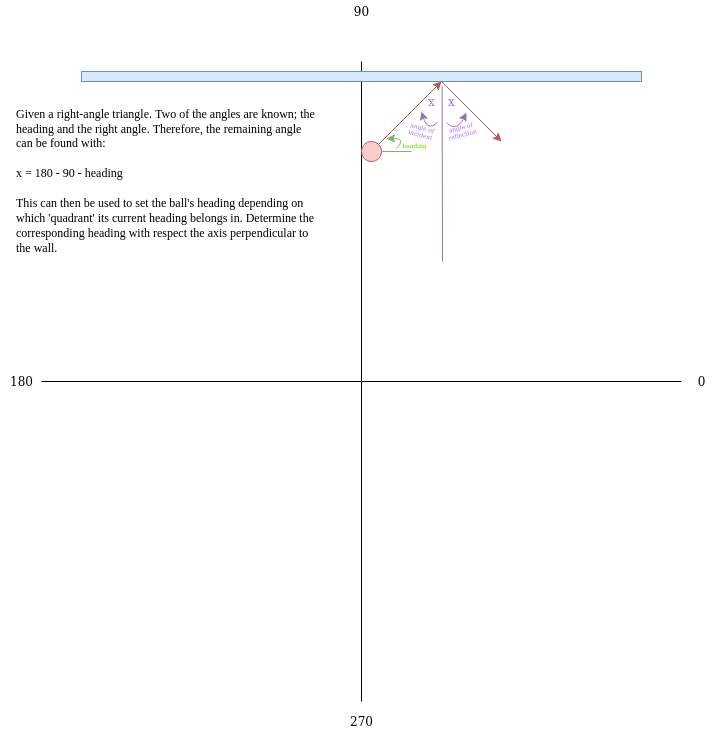

The diagram above was exported from draw.io. Its source (the exported page's mxGraphModel, read from the mxfile embedded in the PNG):
<mxGraphModel dx="626" dy="474" grid="1" gridSize="10" guides="1" tooltips="1" connect="1" arrows="1" fold="1" page="1" pageScale="1" pageWidth="850" pageHeight="1100" math="0" shadow="0">
  <root>
    <mxCell id="0" />
    <mxCell id="1" parent="0" />
    <mxCell id="a4Hb2FphRhJe2woDIGUk-1" value="" style="endArrow=none;html=1;rounded=0;" parent="1" edge="1">
      <mxGeometry width="50" height="50" relative="1" as="geometry">
        <mxPoint x="120" y="520" as="sourcePoint" />
        <mxPoint x="760" y="520" as="targetPoint" />
      </mxGeometry>
    </mxCell>
    <mxCell id="a4Hb2FphRhJe2woDIGUk-2" value="" style="endArrow=none;html=1;rounded=0;" parent="1" edge="1">
      <mxGeometry width="50" height="50" relative="1" as="geometry">
        <mxPoint x="440" y="840" as="sourcePoint" />
        <mxPoint x="440" y="200" as="targetPoint" />
      </mxGeometry>
    </mxCell>
    <mxCell id="a4Hb2FphRhJe2woDIGUk-3" value="0" style="text;html=1;align=center;verticalAlign=middle;resizable=0;points=[];autosize=1;strokeColor=none;fillColor=none;" parent="1" vertex="1">
      <mxGeometry x="770" y="510" width="20" height="20" as="geometry" />
    </mxCell>
    <mxCell id="a4Hb2FphRhJe2woDIGUk-4" value="90" style="text;html=1;align=center;verticalAlign=middle;resizable=0;points=[];autosize=1;strokeColor=none;fillColor=none;" parent="1" vertex="1">
      <mxGeometry x="425" y="140" width="30" height="20" as="geometry" />
    </mxCell>
    <mxCell id="a4Hb2FphRhJe2woDIGUk-5" value="270" style="text;html=1;align=center;verticalAlign=middle;resizable=0;points=[];autosize=1;strokeColor=none;fillColor=none;" parent="1" vertex="1">
      <mxGeometry x="420" y="850" width="40" height="20" as="geometry" />
    </mxCell>
    <mxCell id="a4Hb2FphRhJe2woDIGUk-6" value="180" style="text;html=1;align=center;verticalAlign=middle;resizable=0;points=[];autosize=1;strokeColor=none;fillColor=none;" parent="1" vertex="1">
      <mxGeometry x="80" y="510" width="40" height="20" as="geometry" />
    </mxCell>
    <mxCell id="a4Hb2FphRhJe2woDIGUk-7" value="" style="rounded=0;whiteSpace=wrap;html=1;fillColor=#dae8fc;strokeColor=#6c8ebf;" parent="1" vertex="1">
      <mxGeometry x="160" y="210" width="560" height="10" as="geometry" />
    </mxCell>
    <mxCell id="a4Hb2FphRhJe2woDIGUk-8" value="" style="ellipse;whiteSpace=wrap;html=1;aspect=fixed;fillColor=#f8cecc;strokeColor=#b85450;" parent="1" vertex="1">
      <mxGeometry x="440" y="280" width="20" height="20" as="geometry" />
    </mxCell>
    <mxCell id="a4Hb2FphRhJe2woDIGUk-9" value="" style="endArrow=classic;html=1;rounded=0;exitX=1;exitY=0;exitDx=0;exitDy=0;fillColor=#f8cecc;strokeColor=#b85450;" parent="1" source="a4Hb2FphRhJe2woDIGUk-8" edge="1">
      <mxGeometry width="50" height="50" relative="1" as="geometry">
        <mxPoint x="400" y="510" as="sourcePoint" />
        <mxPoint x="520" y="220" as="targetPoint" />
      </mxGeometry>
    </mxCell>
    <mxCell id="a4Hb2FphRhJe2woDIGUk-11" value="" style="endArrow=none;html=1;rounded=0;entryX=0.644;entryY=1.489;entryDx=0;entryDy=0;entryPerimeter=0;fillColor=#e1d5e7;strokeColor=#9673a6;" parent="1" target="a4Hb2FphRhJe2woDIGUk-7" edge="1">
      <mxGeometry width="50" height="50" relative="1" as="geometry">
        <mxPoint x="521" y="400" as="sourcePoint" />
        <mxPoint x="450" y="460" as="targetPoint" />
      </mxGeometry>
    </mxCell>
    <mxCell id="a4Hb2FphRhJe2woDIGUk-12" value="" style="endArrow=classic;html=1;rounded=0;fillColor=#f8cecc;strokeColor=#b85450;" parent="1" edge="1">
      <mxGeometry width="50" height="50" relative="1" as="geometry">
        <mxPoint x="520" y="220" as="sourcePoint" />
        <mxPoint x="580" y="280" as="targetPoint" />
      </mxGeometry>
    </mxCell>
    <mxCell id="a4Hb2FphRhJe2woDIGUk-13" value="x" style="text;html=1;align=center;verticalAlign=middle;resizable=0;points=[];autosize=1;strokeColor=none;fillColor=none;fontColor=#B266FF;" parent="1" vertex="1">
      <mxGeometry x="500" y="230" width="20" height="20" as="geometry" />
    </mxCell>
    <mxCell id="a4Hb2FphRhJe2woDIGUk-14" value="x" style="text;html=1;align=center;verticalAlign=middle;resizable=0;points=[];autosize=1;strokeColor=none;fillColor=none;fontColor=#B266FF;" parent="1" vertex="1">
      <mxGeometry x="520" y="230" width="20" height="20" as="geometry" />
    </mxCell>
    <mxCell id="a4Hb2FphRhJe2woDIGUk-15" value="" style="curved=1;endArrow=classic;html=1;rounded=0;fillColor=#e1d5e7;strokeColor=#9673a6;" parent="1" edge="1">
      <mxGeometry width="50" height="50" relative="1" as="geometry">
        <mxPoint x="516" y="261" as="sourcePoint" />
        <mxPoint x="500" y="250" as="targetPoint" />
        <Array as="points">
          <mxPoint x="506" y="270" />
        </Array>
      </mxGeometry>
    </mxCell>
    <mxCell id="a4Hb2FphRhJe2woDIGUk-16" value="" style="curved=1;endArrow=classic;html=1;rounded=0;exitX=-0.072;exitY=1.189;exitDx=0;exitDy=0;exitPerimeter=0;fillColor=#e1d5e7;strokeColor=#9673a6;" parent="1" edge="1">
      <mxGeometry width="50" height="50" relative="1" as="geometry">
        <mxPoint x="525" y="261" as="sourcePoint" />
        <mxPoint x="545" y="251" as="targetPoint" />
        <Array as="points">
          <mxPoint x="535" y="271" />
        </Array>
      </mxGeometry>
    </mxCell>
    <mxCell id="a4Hb2FphRhJe2woDIGUk-17" value="" style="endArrow=none;html=1;rounded=0;entryX=1;entryY=0.5;entryDx=0;entryDy=0;fillColor=#d5e8d4;strokeColor=#82b366;" parent="1" target="a4Hb2FphRhJe2woDIGUk-8" edge="1">
      <mxGeometry width="50" height="50" relative="1" as="geometry">
        <mxPoint x="490" y="290" as="sourcePoint" />
        <mxPoint x="450" y="340" as="targetPoint" />
      </mxGeometry>
    </mxCell>
    <mxCell id="a4Hb2FphRhJe2woDIGUk-19" value="" style="curved=1;endArrow=classic;html=1;rounded=0;fillColor=#d5e8d4;strokeColor=#82b366;" parent="1" edge="1">
      <mxGeometry width="50" height="50" relative="1" as="geometry">
        <mxPoint x="475" y="287" as="sourcePoint" />
        <mxPoint x="465" y="277" as="targetPoint" />
        <Array as="points">
          <mxPoint x="485" y="277" />
        </Array>
      </mxGeometry>
    </mxCell>
    <mxCell id="a4Hb2FphRhJe2woDIGUk-20" value="&lt;font style=&quot;font-size: 6px;&quot; color=&quot;#66CC00&quot;&gt;heading&lt;/font&gt;" style="text;html=1;align=center;verticalAlign=middle;resizable=0;points=[];autosize=1;strokeColor=none;fillColor=none;fontColor=#B266FF;" parent="1" vertex="1">
      <mxGeometry x="473" y="272" width="40" height="20" as="geometry" />
    </mxCell>
    <mxCell id="a4Hb2FphRhJe2woDIGUk-21" value="&lt;div&gt;&lt;font color=&quot;#B266FF&quot;&gt;angle of&lt;/font&gt;&lt;/div&gt;&lt;div&gt;&lt;font color=&quot;#B266FF&quot;&gt;reflection&lt;br&gt;&lt;/font&gt;&lt;/div&gt;" style="text;html=1;align=center;verticalAlign=middle;resizable=0;points=[];autosize=1;strokeColor=none;fillColor=none;fontSize=6;fontColor=#66CC00;rotation=-15;" parent="1" vertex="1">
      <mxGeometry x="520" y="260" width="40" height="20" as="geometry" />
    </mxCell>
    <mxCell id="a4Hb2FphRhJe2woDIGUk-22" value="&lt;div&gt;&lt;font color=&quot;#B266FF&quot;&gt;angle of&lt;/font&gt;&lt;/div&gt;&lt;div&gt;&lt;font color=&quot;#B266FF&quot;&gt;incident&lt;br&gt;&lt;/font&gt;&lt;/div&gt;" style="text;html=1;align=center;verticalAlign=middle;resizable=0;points=[];autosize=1;strokeColor=none;fillColor=none;fontSize=6;fontColor=#66CC00;rotation=15;" parent="1" vertex="1">
      <mxGeometry x="480" y="260" width="40" height="20" as="geometry" />
    </mxCell>
    <mxCell id="a4Hb2FphRhJe2woDIGUk-25" value="&lt;div style=&quot;font-size: 12px;&quot;&gt;&lt;font style=&quot;font-size: 12px;&quot; face=&quot;Times New Roman&quot;&gt;&lt;br&gt;&lt;/font&gt;&lt;/div&gt;&lt;div style=&quot;font-size: 12px;&quot;&gt;&lt;font style=&quot;font-size: 12px;&quot; face=&quot;Times New Roman&quot;&gt;Given a right-angle triangle. Two of the angles are known; the heading and the right angle. Therefore, the remaining angle can be found with:&lt;/font&gt;&lt;/div&gt;&lt;div style=&quot;font-size: 12px;&quot;&gt;&lt;font style=&quot;font-size: 12px;&quot; face=&quot;Times New Roman&quot;&gt;&lt;br&gt;&lt;/font&gt;&lt;/div&gt;&lt;div style=&quot;font-size: 12px;&quot;&gt;&lt;font style=&quot;font-size: 12px;&quot; face=&quot;Times New Roman&quot;&gt;x = 180 - 90 - heading&lt;/font&gt;&lt;/div&gt;&lt;div style=&quot;font-size: 12px;&quot;&gt;&lt;font style=&quot;font-size: 12px;&quot; face=&quot;Times New Roman&quot;&gt;&lt;br&gt;&lt;/font&gt;&lt;/div&gt;&lt;div style=&quot;font-size: 12px;&quot;&gt;&lt;font style=&quot;font-size: 12px;&quot; face=&quot;Times New Roman&quot;&gt;This can then be used to set the ball's heading depending on which 'quadrant' its current heading belongs in. Determine the corresponding heading with respect the axis perpendicular to the wall.&lt;br&gt;&lt;/font&gt;&lt;/div&gt;" style="text;html=1;strokeColor=none;fillColor=none;spacing=5;spacingTop=-20;whiteSpace=wrap;overflow=hidden;rounded=0;fontSize=7;fontColor=#000000;" parent="1" vertex="1">
      <mxGeometry x="90" y="240" width="310" height="240" as="geometry" />
    </mxCell>
  </root>
</mxGraphModel>